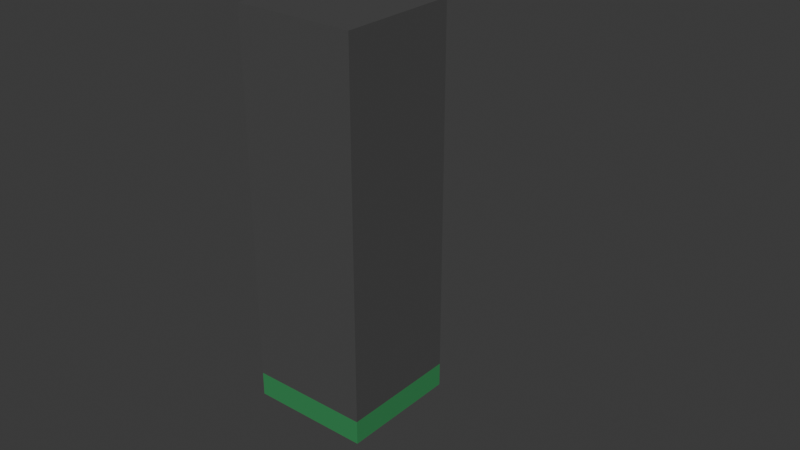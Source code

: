 # Source: space_colony_ship.blend  (saved by Blender 4.0.36; exported with 4.5.12 LTS)
import bpy
from mathutils import Matrix  # noqa: F401  (used for matrix-valued properties, if any)

bpy.ops.wm.read_factory_settings(use_empty=True)
scene = bpy.context.scene
scene.name = 'Scene'

# ---- collections
col_floor = bpy.data.collections.new('floor'); scene.collection.children.link(col_floor)
col_roof = bpy.data.collections.new('roof'); scene.collection.children.link(col_roof)
col_walls = bpy.data.collections.new('walls'); scene.collection.children.link(col_walls)
col_doors = bpy.data.collections.new('doors'); scene.collection.children.link(col_doors)
col_operations_console = bpy.data.collections.new('operations_console'); scene.collection.children.link(col_operations_console)

# ---- materials (node trees are filled in below, after node groups)
mat_material_001 = bpy.data.materials.new('Material.001')
mat_material_001.use_transparent_shadow = False
mat_material_008 = bpy.data.materials.new('Material.008')
mat_material_008.use_transparent_shadow = False
mat_material_003 = bpy.data.materials.new('Material.003')
mat_material_003.use_transparent_shadow = False
mat_material_002 = bpy.data.materials.new('Material.002')
mat_material_002.use_transparent_shadow = False
mat_material_004 = bpy.data.materials.new('Material.004')
mat_material_004.use_transparent_shadow = False
mat_material_005 = bpy.data.materials.new('Material.005')
mat_material_005.use_transparent_shadow = False
mat_material_006 = bpy.data.materials.new('Material.006')
mat_material_006.use_transparent_shadow = False

# ---- material node trees
mat_material_001.use_nodes = True; mat_material_001.node_tree.nodes.clear()
_N = mat_material_001.node_tree.nodes; _L = mat_material_001.node_tree.links
n0 = _N.new('ShaderNodeBsdfPrincipled'); n0.name = 'Principled BSDF'; n0.location = (10, 300)
n0.inputs[0].default_value = (0.04039, 0.2765, 0.09315, 1.0)
n0.inputs[3].default_value = 1.45
n1 = _N.new('ShaderNodeOutputMaterial'); n1.name = 'Material Output'; n1.location = (300, 300)
_L.new(n0.outputs[0], n1.inputs[0])
n1.is_active_output = True
mat_material_008.use_nodes = True; mat_material_008.node_tree.nodes.clear()
_N = mat_material_008.node_tree.nodes; _L = mat_material_008.node_tree.links
n0 = _N.new('ShaderNodeBsdfPrincipled'); n0.name = 'Principled BSDF'; n0.location = (10, 300)
n0.inputs[0].default_value = (0.07101, 0.07101, 0.07101, 1.0)
n0.inputs[3].default_value = 1.45
n1 = _N.new('ShaderNodeOutputMaterial'); n1.name = 'Material Output'; n1.location = (300, 300)
_L.new(n0.outputs[0], n1.inputs[0])
n1.is_active_output = True
mat_material_003.use_nodes = True; mat_material_003.node_tree.nodes.clear()
_N = mat_material_003.node_tree.nodes; _L = mat_material_003.node_tree.links
n0 = _N.new('ShaderNodeBsdfPrincipled'); n0.name = 'Principled BSDF'; n0.location = (10, 300)
n0.inputs[0].default_value = (0.07958, 0.07958, 0.07958, 1.0)
n0.inputs[3].default_value = 1.45
n1 = _N.new('ShaderNodeOutputMaterial'); n1.name = 'Material Output'; n1.location = (300, 300)
_L.new(n0.outputs[0], n1.inputs[0])
n1.is_active_output = True
mat_material_002.use_nodes = True; mat_material_002.node_tree.nodes.clear()
_N = mat_material_002.node_tree.nodes; _L = mat_material_002.node_tree.links
n0 = _N.new('ShaderNodeBsdfPrincipled'); n0.name = 'Principled BSDF'; n0.location = (10, 300)
n0.inputs[0].default_value = (0.8001, 0.0, 0.02113, 1.0)
n0.inputs[3].default_value = 1.45
n1 = _N.new('ShaderNodeOutputMaterial'); n1.name = 'Material Output'; n1.location = (300, 300)
_L.new(n0.outputs[0], n1.inputs[0])
n1.is_active_output = True
mat_material_004.use_nodes = True; mat_material_004.node_tree.nodes.clear()
_N = mat_material_004.node_tree.nodes; _L = mat_material_004.node_tree.links
n0 = _N.new('ShaderNodeBsdfPrincipled'); n0.name = 'Principled BSDF'; n0.location = (10, 300)
n0.inputs[0].default_value = (0.04181, 0.03902, 0.05087, 1.0)
n0.inputs[3].default_value = 1.45
n1 = _N.new('ShaderNodeOutputMaterial'); n1.name = 'Material Output'; n1.location = (300, 300)
_L.new(n0.outputs[0], n1.inputs[0])
n1.is_active_output = True
mat_material_005.use_nodes = True; mat_material_005.node_tree.nodes.clear()
_N = mat_material_005.node_tree.nodes; _L = mat_material_005.node_tree.links
n0 = _N.new('ShaderNodeBsdfPrincipled'); n0.name = 'Principled BSDF'; n0.location = (10, 300)
n0.inputs[0].default_value = (0.005605, 0.02519, 0.05448, 1.0)
n0.inputs[3].default_value = 1.45
n1 = _N.new('ShaderNodeOutputMaterial'); n1.name = 'Material Output'; n1.location = (300, 300)
_L.new(n0.outputs[0], n1.inputs[0])
n1.is_active_output = True
mat_material_006.use_nodes = True; mat_material_006.node_tree.nodes.clear()
_N = mat_material_006.node_tree.nodes; _L = mat_material_006.node_tree.links
n0 = _N.new('ShaderNodeBsdfPrincipled'); n0.name = 'Principled BSDF'; n0.location = (10, 300)
n0.inputs[0].default_value = (0.004025, 0.007499, 0.01298, 1.0)
n0.inputs[3].default_value = 1.45
n1 = _N.new('ShaderNodeOutputMaterial'); n1.name = 'Material Output'; n1.location = (300, 300)
_L.new(n0.outputs[0], n1.inputs[0])
n1.is_active_output = True

# ---- world
world_world = bpy.data.worlds.new('World'); scene.world = world_world
world_world.use_nodes = True; world_world.node_tree.nodes.clear()
_N = world_world.node_tree.nodes; _L = world_world.node_tree.links
n0 = _N.new('ShaderNodeOutputWorld'); n0.name = 'World Output'; n0.location = (300, 300)
n1 = _N.new('ShaderNodeBackground'); n1.name = 'Background'; n1.location = (10, 300)
n1.inputs[0].default_value = (0.05088, 0.05088, 0.05088, 1.0)
_L.new(n1.outputs[0], n0.inputs[0])
n0.is_active_output = True
world_world.color = (0.05088, 0.05088, 0.05088)
world_world.use_sun_shadow = False
world_world.sun_shadow_jitter_overblur = 0.0

# ---- meshes
me_cube_001 = bpy.data.meshes.new('Cube.001')
me_cube_001.from_pydata([(-0.5, -0.5, -0.2), (-0.5, -0.5, 0.0), (-0.5, 0.5, -0.2), (-0.5, 0.5, 0.0), (0.5, -0.5, -0.2), (0.5, -0.5, 0.0), (0.5, 0.5, -0.2), (0.5, 0.5, 0.0)], [], [(0, 1, 3, 2), (2, 3, 7, 6), (6, 7, 5, 4), (4, 5, 1, 0), (2, 6, 4, 0), (7, 3, 1, 5)])
_uv = me_cube_001.uv_layers.new(name='UVMap')
_uv.uv.foreach_set('vector', [0.375, 0.0, 0.625, 0.0, 0.625, 0.25, 0.375, 0.25, 0.375, 0.25, 0.625, 0.25, 0.625, 0.5, 0.375, 0.5, 0.375, 0.5, 0.625, 0.5, 0.625, 0.75, 0.375, 0.75, 0.375, 0.75, 0.625, 0.75, 0.625, 1.0, 0.375, 1.0, 0.125, 0.5, 0.375, 0.5, 0.375, 0.75, 0.125, 0.75, 0.625, 0.5, 0.875, 0.5, 0.875, 0.75, 0.625, 0.75])
me_cube_001.materials.append(mat_material_001)
me_cube_001.update()
me_cube_004 = bpy.data.meshes.new('Cube.004')
me_cube_004.from_pydata([(-0.5, -0.5, 3.0), (-0.5, -0.5, 3.1), (-0.5, 0.5, 3.0), (-0.5, 0.5, 3.1), (0.5, -0.5, 3.0), (0.5, -0.5, 3.1), (0.5, 0.5, 3.0), (0.5, 0.5, 3.1)], [], [(0, 1, 3, 2), (2, 3, 7, 6), (6, 7, 5, 4), (4, 5, 1, 0), (2, 6, 4, 0), (7, 3, 1, 5)])
_uv = me_cube_004.uv_layers.new(name='UVMap')
_uv.uv.foreach_set('vector', [0.375, 0.0, 0.625, 0.0, 0.625, 0.25, 0.375, 0.25, 0.375, 0.25, 0.625, 0.25, 0.625, 0.5, 0.375, 0.5, 0.375, 0.5, 0.625, 0.5, 0.625, 0.75, 0.375, 0.75, 0.375, 0.75, 0.625, 0.75, 0.625, 1.0, 0.375, 1.0, 0.125, 0.5, 0.375, 0.5, 0.375, 0.75, 0.125, 0.75, 0.625, 0.5, 0.875, 0.5, 0.875, 0.75, 0.625, 0.75])
me_cube_004.materials.append(mat_material_008)
me_cube_004.update()
me_cube_002 = bpy.data.meshes.new('Cube.002')
me_cube_002.from_pydata([(-0.5, -0.5, 0.0), (-0.5, -0.5, 3.0), (-0.5, 0.5, 0.0), (-0.5, 0.5, 3.0), (0.5, -0.5, 0.0), (0.5, -0.5, 3.0), (0.5, 0.5, 0.0), (0.5, 0.5, 3.0)], [], [(0, 1, 3, 2), (2, 3, 7, 6), (6, 7, 5, 4), (4, 5, 1, 0), (2, 6, 4, 0), (7, 3, 1, 5)])
_uv = me_cube_002.uv_layers.new(name='UVMap')
_uv.uv.foreach_set('vector', [0.375, 0.0, 0.625, 0.0, 0.625, 0.25, 0.375, 0.25, 0.375, 0.25, 0.625, 0.25, 0.625, 0.5, 0.375, 0.5, 0.375, 0.5, 0.625, 0.5, 0.625, 0.75, 0.375, 0.75, 0.375, 0.75, 0.625, 0.75, 0.625, 1.0, 0.375, 1.0, 0.125, 0.5, 0.375, 0.5, 0.375, 0.75, 0.125, 0.75, 0.625, 0.5, 0.875, 0.5, 0.875, 0.75, 0.625, 0.75])
me_cube_002.materials.append(mat_material_003)
me_cube_002.update()
me_cube_003 = bpy.data.meshes.new('Cube.003')
me_cube_003.from_pydata([(-0.25, -0.5, 0.0), (-0.25, -0.5, 3.0), (-0.25, 0.5, 0.0), (-0.25, 0.5, 3.0), (0.25, -0.5, 0.0), (0.25, -0.5, 3.0), (0.25, 0.5, 0.0), (0.25, 0.5, 3.0), (-0.25, -0.45, 2.7), (-0.25, -0.45, 0.0), (-0.25, 0.45, 0.0), (-0.25, 0.45, 2.7), (0.25, 0.45, 2.7), (0.25, -0.45, 0.0), (0.25, 0.45, 0.0), (0.25, -0.45, 2.7), (-0.5, -0.5, 0.0), (-0.5, -0.5, -0.1), (-0.5, 0.5, 0.0), (-0.5, 0.5, -0.1), (0.5, -0.5, 0.0), (0.5, -0.5, -0.1), (0.5, 0.5, 0.0), (0.5, 0.5, -0.1)], [], [(0, 1, 3, 2, 10, 11, 8, 9), (2, 3, 7, 6), (14, 6, 7, 5, 4, 13, 15, 12), (4, 5, 1, 0), (4, 0, 9, 13), (10, 2, 6, 14), (7, 3, 1, 5), (14, 12, 11, 10), (8, 15, 13, 9), (8, 11, 12, 15), (16, 17, 19, 18), (18, 19, 23, 22), (22, 23, 21, 20), (20, 21, 17, 16), (18, 22, 20, 16), (23, 19, 17, 21)])
me_cube_003.polygons.foreach_set('material_index', [0, 0, 0, 0, 0, 0, 0, 0, 0, 0, 1, 1, 1, 1, 1, 1])
_uv = me_cube_003.uv_layers.new(name='UVMap')
_uv.uv.foreach_set('vector', [0.375, 0.0, 0.625, 0.0, 0.625, 0.25, 0.375, 0.25, 0.375, 0.2375, 0.6, 0.2375, 0.6, 0.0125, 0.375, 0.0125, 0.375, 0.25, 0.625, 0.25, 0.625, 0.5, 0.375, 0.5, 0.375, 0.5125, 0.375, 0.5, 0.625, 0.5, 0.625, 0.75, 0.375, 0.75, 0.375, 0.7375, 0.6, 0.7375, 0.6, 0.5125, 0.375, 0.75, 0.625, 0.75, 0.625, 1.0, 0.375, 1.0, 0.375, 0.75, 0.125, 0.75, 0.125, 0.7375, 0.375, 0.7375, 0.125, 0.5125, 0.125, 0.5, 0.375, 0.5, 0.375, 0.5125, 0.625, 0.5, 0.875, 0.5, 0.875, 0.75, 0.625, 0.75, 0.4284, 0.4233, 0.625, 0.4233, 0.625, 0.3267, 0.4284, 0.3267, 0.625, 0.9233, 0.625, 0.8267, 0.4284, 0.8267, 0.4284, 0.9233, 0.7983, 0.75, 0.7983, 0.5, 0.7017, 0.5, 0.7017, 0.75, 0.375, 0.0, 0.625, 0.0, 0.625, 0.25, 0.375, 0.25, 0.375, 0.25, 0.625, 0.25, 0.625, 0.5, 0.375, 0.5, 0.375, 0.5, 0.625, 0.5, 0.625, 0.75, 0.375, 0.75, 0.375, 0.75, 0.625, 0.75, 0.625, 1.0, 0.375, 1.0, 0.125, 0.5, 0.375, 0.5, 0.375, 0.75, 0.125, 0.75, 0.625, 0.5, 0.875, 0.5, 0.875, 0.75, 0.625, 0.75])
me_cube_003.materials.append(mat_material_002)
me_cube_003.materials.append(mat_material_001)
me_cube_003.update()
me_cube = bpy.data.meshes.new('Cube')
me_cube.from_pydata([(-0.5, -1.5, 0.0), (-0.5, -1.5, 0.75), (-0.5, 1.5, 0.0), (-0.5, 1.5, 0.75), (1.5, -1.5, 0.0), (1.5, -1.25, 0.25), (1.5, 1.5, 0.0), (1.5, 1.25, 0.25), (0.75, 1.5, 0.0), (0.75, 1.5, 0.75), (0.75, -1.5, 0.0), (0.75, -1.5, 0.75), (-0.5, 0.5, 0.0), (-0.5, -0.5, 0.0), (-0.5, -0.5, 0.75), (-0.5, 0.5, 0.75), (1.5, -0.5, 0.0), (1.5, 0.5, 0.0), (1.5, 0.75, 0.25), (1.5, -0.75, 0.25), (0.75, 0.3444, 0.75), (0.75, -0.3444, 0.75), (0.75, 0.3444, 0.0), (0.75, -0.3444, 0.0), (0.75, 0.5, 0.75), (0.75, 0.5, 0.0), (0.75, -0.5, 0.75), (0.75, -0.5, 0.0), (1.0, 0.3444, 0.5), (0.75, 0.3444, 0.0), (1.0, -0.3444, 0.5), (0.75, -0.3444, 0.0), (-0.5, -1.0, 0.0), (1.5, -1.0, 0.25), (0.75, -1.0, 0.75), (0.75, -1.0, 0.0), (-0.5, -1.0, 0.75), (1.5, -1.0, 0.0), (-0.5, 1.0, 0.75), (1.5, 1.0, 0.0), (-0.5, 1.0, 0.0), (1.5, 1.0, 0.25), (0.75, 1.0, 0.75), (0.75, 1.0, 0.0), (-0.346, 1.5, 0.0), (-0.346, -1.5, 0.75), (-0.346, 1.5, 0.75), (-0.346, -1.5, 0.0), (-0.346, 0.5, 0.0), (-0.346, -0.5, 0.0), (-0.346, 0.5, 0.75), (-0.346, -0.5, 0.75), (-0.346, -1.0, 0.0), (-0.346, -1.0, 0.75), (-0.346, 1.0, 0.75), (-0.346, 1.0, 0.0), (-0.5, -1.0, 1.566), (-0.5, -0.5, 1.566), (-0.5, 0.5, 1.566), (-0.5, 1.0, 1.566), (-0.346, 0.5, 1.566), (-0.346, -0.5, 1.566), (-0.346, -1.0, 1.566), (-0.346, 1.0, 1.566)], [], [(40, 38, 3, 2), (8, 9, 7, 6), (37, 33, 5, 4), (47, 45, 1, 0), (35, 37, 4, 10), (53, 36, 1, 45), (33, 34, 11, 5), (52, 35, 10, 47), (4, 5, 11, 10), (44, 46, 9, 8), (55, 43, 25, 48), (48, 25, 27, 49), (41, 42, 24, 18), (25, 17, 18, 24), (15, 14, 57, 58), (51, 50, 60, 61), (43, 39, 17, 25), (27, 26, 19, 16), (39, 41, 18, 17), (21, 23, 31, 30), (32, 36, 14, 13), (13, 14, 15, 12), (20, 22, 25, 24), (23, 21, 26, 27), (21, 20, 24, 26), (22, 23, 27, 25), (29, 28, 30, 31), (20, 21, 30, 28), (22, 20, 28, 29), (23, 22, 29, 31), (0, 1, 36, 32), (49, 27, 35, 52), (19, 26, 34, 33), (36, 53, 62, 56), (27, 16, 37, 35), (16, 19, 33, 37), (6, 7, 41, 39), (8, 6, 39, 43), (46, 3, 38, 54), (7, 9, 42, 41), (44, 8, 43, 55), (12, 15, 38, 40), (2, 44, 55, 40), (9, 46, 54, 42), (26, 51, 53, 34), (13, 49, 52, 32), (24, 50, 51, 26), (42, 54, 50, 24), (12, 48, 49, 13), (40, 55, 48, 12), (2, 3, 46, 44), (32, 52, 47, 0), (34, 53, 45, 11), (10, 11, 45, 47), (63, 59, 58, 60), (60, 58, 57, 61), (61, 57, 56, 62), (53, 51, 61, 62), (54, 38, 59, 63), (38, 15, 58, 59), (50, 54, 63, 60), (14, 36, 56, 57)])
me_cube.polygons.foreach_set('material_index', [0, 0, 0, 0, 0, 0, 0, 0, 0, 0, 0, 0, 0, 0, 0, 2, 0, 0, 0, 0, 0, 0, 0, 0, 0, 0, 0, 2, 0, 0, 0, 0, 0, 0, 0, 0, 0, 0, 0, 0, 0, 0, 0, 0, 1, 0, 1, 1, 0, 0, 0, 0, 0, 0, 0, 0, 0, 2, 0, 0, 2, 0])
_uv = me_cube.uv_layers.new(name='UVMap')
_uv.uv.foreach_set('vector', [0.375, 0.2083, 0.625, 0.2083, 0.625, 0.25, 0.375, 0.25, 0.375, 0.375, 0.625, 0.375, 0.625, 0.5, 0.375, 0.5, 0.375, 0.7083, 0.625, 0.7083, 0.625, 0.75, 0.375, 0.75, 0.375, 0.9846, 0.625, 0.9846, 0.625, 1.0, 0.375, 1.0, 0.25, 0.7083, 0.375, 0.7083, 0.375, 0.75, 0.25, 0.75, 0.8596, 0.7083, 0.875, 0.7083, 0.875, 0.75, 0.8596, 0.75, 0.625, 0.7083, 0.75, 0.7083, 0.75, 0.75, 0.625, 0.75, 0.1404, 0.7083, 0.25, 0.7083, 0.25, 0.75, 0.1404, 0.75, 0.375, 0.75, 0.625, 0.75, 0.625, 0.875, 0.375, 0.875, 0.375, 0.2654, 0.625, 0.2654, 0.625, 0.375, 0.375, 0.375, 0.1404, 0.5417, 0.25, 0.5417, 0.25, 0.5833, 0.1404, 0.5833, 0.1404, 0.5833, 0.25, 0.5833, 0.25, 0.6667, 0.1404, 0.6667, 0.625, 0.5417, 0.75, 0.5417, 0.75, 0.5833, 0.625, 0.5833, 0.25, 0.5833, 0.375, 0.5833, 0.625, 0.5833, 0.75, 0.5833, 0.625, 0.1667, 0.625, 0.08333, 0.625, 0.08333, 0.625, 0.1667, 0.8596, 0.6667, 0.8596, 0.5833, 0.8596, 0.5833, 0.8596, 0.6667, 0.25, 0.5417, 0.375, 0.5417, 0.375, 0.5833, 0.25, 0.5833, 0.25, 0.6667, 0.75, 0.6667, 0.625, 0.6667, 0.375, 0.6667, 0.375, 0.5417, 0.625, 0.5417, 0.625, 0.5833, 0.375, 0.5833, 0.75, 0.6667, 0.25, 0.6667, 0.25, 0.6667, 0.75, 0.6667, 0.375, 0.04167, 0.625, 0.04167, 0.625, 0.08333, 0.375, 0.08333, 0.375, 0.08333, 0.625, 0.08333, 0.625, 0.1667, 0.375, 0.1667, 0.75, 0.5833, 0.25, 0.5833, 0.25, 0.5833, 0.75, 0.5833, 0.25, 0.6667, 0.75, 0.6667, 0.75, 0.6667, 0.25, 0.6667, 0.75, 0.6667, 0.75, 0.5833, 0.75, 0.5833, 0.75, 0.6667, 0.25, 0.5833, 0.25, 0.6667, 0.25, 0.6667, 0.25, 0.5833, 0.25, 0.5833, 0.75, 0.5833, 0.75, 0.6667, 0.25, 0.6667, 0.75, 0.5833, 0.75, 0.6667, 0.75, 0.6667, 0.75, 0.5833, 0.25, 0.5833, 0.75, 0.5833, 0.75, 0.5833, 0.25, 0.5833, 0.25, 0.6667, 0.25, 0.5833, 0.25, 0.5833, 0.25, 0.6667, 0.375, 0.0, 0.625, 0.0, 0.625, 0.04167, 0.375, 0.04167, 0.1404, 0.6667, 0.25, 0.6667, 0.25, 0.7083, 0.1404, 0.7083, 0.625, 0.6667, 0.75, 0.6667, 0.75, 0.7083, 0.625, 0.7083, 0.875, 0.7083, 0.8596, 0.7083, 0.8596, 0.7083, 0.875, 0.7083, 0.25, 0.6667, 0.375, 0.6667, 0.375, 0.7083, 0.25, 0.7083, 0.375, 0.6667, 0.625, 0.6667, 0.625, 0.7083, 0.375, 0.7083, 0.375, 0.5, 0.625, 0.5, 0.625, 0.5417, 0.375, 0.5417, 0.25, 0.5, 0.375, 0.5, 0.375, 0.5417, 0.25, 0.5417, 0.8596, 0.5, 0.875, 0.5, 0.875, 0.5417, 0.8596, 0.5417, 0.625, 0.5, 0.75, 0.5, 0.75, 0.5417, 0.625, 0.5417, 0.1404, 0.5, 0.25, 0.5, 0.25, 0.5417, 0.1404, 0.5417, 0.375, 0.1667, 0.625, 0.1667, 0.625, 0.2083, 0.375, 0.2083, 0.125, 0.5, 0.1404, 0.5, 0.1404, 0.5417, 0.125, 0.5417, 0.75, 0.5, 0.8596, 0.5, 0.8596, 0.5417, 0.75, 0.5417, 0.75, 0.6667, 0.8596, 0.6667, 0.8596, 0.7083, 0.75, 0.7083, 0.125, 0.6667, 0.1404, 0.6667, 0.1404, 0.7083, 0.125, 0.7083, 0.75, 0.5833, 0.8596, 0.5833, 0.8596, 0.6667, 0.75, 0.6667, 0.75, 0.5417, 0.8596, 0.5417, 0.8596, 0.5833, 0.75, 0.5833, 0.125, 0.5833, 0.1404, 0.5833, 0.1404, 0.6667, 0.125, 0.6667, 0.125, 0.5417, 0.1404, 0.5417, 0.1404, 0.5833, 0.125, 0.5833, 0.375, 0.25, 0.625, 0.25, 0.625, 0.2654, 0.375, 0.2654, 0.125, 0.7083, 0.1404, 0.7083, 0.1404, 0.75, 0.125, 0.75, 0.75, 0.7083, 0.8596, 0.7083, 0.8596, 0.75, 0.75, 0.75, 0.375, 0.875, 0.625, 0.875, 0.625, 0.9846, 0.375, 0.9846, 0.8596, 0.5417, 0.875, 0.5417, 0.875, 0.5833, 0.8596, 0.5833, 0.8596, 0.5833, 0.875, 0.5833, 0.875, 0.6667, 0.8596, 0.6667, 0.8596, 0.6667, 0.875, 0.6667, 0.875, 0.7083, 0.8596, 0.7083, 0.8596, 0.7083, 0.8596, 0.6667, 0.8596, 0.6667, 0.8596, 0.7083, 0.8596, 0.5417, 0.875, 0.5417, 0.875, 0.5417, 0.8596, 0.5417, 0.625, 0.2083, 0.625, 0.1667, 0.625, 0.1667, 0.625, 0.2083, 0.8596, 0.5833, 0.8596, 0.5417, 0.8596, 0.5417, 0.8596, 0.5833, 0.625, 0.08333, 0.625, 0.04167, 0.625, 0.04167, 0.625, 0.08333])
me_cube.materials.append(mat_material_004)
me_cube.materials.append(mat_material_005)
me_cube.materials.append(mat_material_006)
me_cube.update()

# ---- objects
ob_floor_00_col = bpy.data.objects.new('floor_00-col', me_cube_001)
ob_roof_00_col = bpy.data.objects.new('roof_00-col', me_cube_004)
ob_wall_00_col = bpy.data.objects.new('wall_00-col', me_cube_002)
ob_door_00_col = bpy.data.objects.new('door_00-col', me_cube_003)
ob_empty = bpy.data.objects.new('Empty', None)
ob_operation_console_col = bpy.data.objects.new('operation_console-col', me_cube)

# ---- transforms, parenting, visibility, modifiers, constraints
ob_floor_00_col.location = (0.0, 0.0, 0.0)
ob_roof_00_col.location = (0.0, 0.0, 0.0)
ob_wall_00_col.location = (0.0, 0.0, 0.0)
ob_door_00_col.location = (0.0, 0.0, 0.0)
ob_empty.location = (-6.004, -3.363, 0.0)
ob_empty.rotation_euler = (0.7945, 0.01052, 1.172)
ob_empty.scale = (1.989, 1.989, 1.989)
ob_empty.empty_display_type = 'IMAGE'
ob_empty.empty_display_size = 5.0
ob_operation_console_col.location = (0.0, 0.0, 0.0)

# ---- collection membership
col_floor.objects.link(ob_floor_00_col)
col_roof.objects.link(ob_roof_00_col)
col_walls.objects.link(ob_wall_00_col)
col_doors.objects.link(ob_door_00_col)
col_operations_console.objects.link(ob_empty)
col_operations_console.objects.link(ob_operation_console_col)
def _layer_coll(name, lc=None):
    lc = lc or bpy.context.view_layer.layer_collection
    for c in lc.children:
        if c.name == name: return c
        r = _layer_coll(name, c)
        if r: return r
_layer_coll('roof').exclude = True
_layer_coll('doors').exclude = True
_layer_coll('operations_console').exclude = True

# ---- scene / render settings (as saved in the file)
scene.frame_start = 1; scene.frame_end = 250; scene.frame_set(1)
scene.render.engine = 'BLENDER_EEVEE_NEXT'
scene.cycles.sampling_pattern = 'TABULATED_SOBOL'
bpy.context.view_layer.update()

# ---- added for rendering (the .blend has no active camera and no usable light): camera, sun
cam_auto = bpy.data.cameras.new('AutoCamera')
cam_auto.lens = 50.0
cam_auto.sensor_width = 36.0
cam_auto.clip_end = 1000.0
ob_auto_camera = bpy.data.objects.new('AutoCamera', cam_auto)
scene.collection.objects.link(ob_auto_camera)
ob_auto_camera.location = (5.02226, -5.42671, 5.06781)
ob_auto_camera.rotation_euler = (1.09748, -7.21219e-08, 0.694738)
scene.camera = ob_auto_camera
light_auto_sun = bpy.data.lights.new('AutoSun', 'SUN')
light_auto_sun.energy = 3.0
light_auto_sun.angle = 0.0523599
ob_auto_sun = bpy.data.objects.new('AutoSun', light_auto_sun)
scene.collection.objects.link(ob_auto_sun)
ob_auto_sun.rotation_euler = (0.872665, 0.174533, 0.523599)
bpy.context.view_layer.update()
